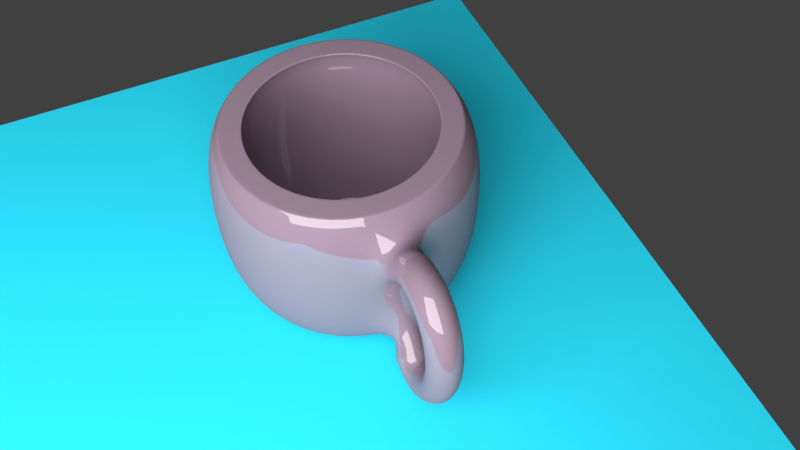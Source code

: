 # Source: CUP.blend  (saved by Blender 2.77.0; exported with 4.5.12 LTS)
import bpy
from mathutils import Matrix  # noqa: F401  (used for matrix-valued properties, if any)

bpy.ops.wm.read_factory_settings(use_empty=True)
scene = bpy.context.scene
scene.name = 'Scene'

# ---- collections
col_collection_1 = bpy.data.collections.new('Collection 1'); scene.collection.children.link(col_collection_1)
col_collection_5 = bpy.data.collections.new('Collection 5'); scene.collection.children.link(col_collection_5)

# ---- materials (node trees are filled in below, after node groups)
mat_material_003 = bpy.data.materials.new('Material.003')
mat_material_003.alpha_threshold = 0.0
mat_material_003.roughness = 0.5
mat_material_002 = bpy.data.materials.new('Material.002')
mat_material_002.alpha_threshold = 0.0
mat_material_002.roughness = 0.5
mat_material_001 = bpy.data.materials.new('Material.001')
mat_material_001.alpha_threshold = 0.0
mat_material_001.roughness = 0.5

# ---- material node trees
mat_material_003.use_nodes = True; mat_material_003.node_tree.nodes.clear()
_N = mat_material_003.node_tree.nodes; _L = mat_material_003.node_tree.links
n0 = _N.new('ShaderNodeOutputMaterial'); n0.name = 'Material Output'; n0.location = (300, 300)
n1 = _N.new('ShaderNodeEmission'); n1.name = 'Emission'; n1.location = (10, 300)
n1.inputs[0].default_value = (0.8, 0.8, 0.8, 1.0)
n1.inputs[1].default_value = 10.0
_L.new(n1.outputs[0], n0.inputs[0])
n0.is_active_output = True
mat_material_002.use_nodes = True; mat_material_002.node_tree.nodes.clear()
_N = mat_material_002.node_tree.nodes; _L = mat_material_002.node_tree.links
n0 = _N.new('ShaderNodeOutputMaterial'); n0.name = 'Material Output'; n0.location = (300, 300)
n1 = _N.new('ShaderNodeBsdfDiffuse'); n1.name = 'Diffuse BSDF'; n1.location = (10, 300)
n1.inputs[0].default_value = (0.02228, 0.6074, 0.8, 1.0)
_L.new(n1.outputs[0], n0.inputs[0])
n0.is_active_output = True
mat_material_001.use_nodes = True; mat_material_001.node_tree.nodes.clear()
_N = mat_material_001.node_tree.nodes; _L = mat_material_001.node_tree.links
n0 = _N.new('ShaderNodeOutputMaterial'); n0.name = 'Material Output'; n0.location = (300, 300)
n1 = _N.new('ShaderNodeMixShader'); n1.name = 'Mix Shader'; n1.location = (10, 300)
n1.inputs[0].default_value = 0.14
n2 = _N.new('ShaderNodeBsdfDiffuse'); n2.name = 'Diffuse BSDF'; n2.location = (-190, 200)
n2.inputs[0].default_value = (0.2529, 0.1776, 0.2327, 1.0)
n3 = _N.new('ShaderNodeBsdfAnisotropic'); n3.name = 'Glossy BSDF'; n3.location = (-190, 100)
n3.distribution = 'BECKMANN'
n3.inputs[1].default_value = 0.0
_L.new(n1.outputs[0], n0.inputs[0])
_L.new(n2.outputs[0], n1.inputs[1])
_L.new(n3.outputs[0], n1.inputs[2])
n0.is_active_output = True

# ---- world
world_world = bpy.data.worlds.new('World'); scene.world = world_world
world_world.color = (0.05088, 0.05088, 0.05088)
world_world.use_sun_shadow = False
world_world.sun_shadow_jitter_overblur = 0.0
world_world.cycles.sampling_method = 'MANUAL'

# ---- cameras
cam_camera = bpy.data.cameras.new('Camera')
cam_camera.clip_end = 100.0
cam_camera.lens = 35.0
cam_camera.sensor_width = 32.0
cam_camera.sensor_height = 18.0
cam_camera.ortho_scale = 7.314
cam_camera.dof.focus_distance = 0.0

# ---- meshes
me_plane_001 = bpy.data.meshes.new('Plane.001')
me_plane_001.from_pydata([(-2.5, -4.749, 5.15), (2.277, -5.713, -3.582), (0.6473, 4.719, 5.826), (5.424, 3.755, -2.906)], [], [(0, 1, 3, 2)])
me_plane_001.materials.append(mat_material_003)
me_plane_001.use_remesh_preserve_volume = False
me_plane_001.use_remesh_preserve_attributes = False
me_plane_001.use_mirror_vertex_groups = False
me_plane_001.update()
me_plane = bpy.data.meshes.new('Plane')
me_plane.from_pydata([(-3.0, -3.0, 0.0), (3.0, -3.0, 0.0), (-3.0, 3.0, 0.0), (3.0, 3.0, 0.0)], [], [(0, 1, 3, 2)])
me_plane.materials.append(mat_material_002)
me_plane.use_remesh_preserve_volume = False
me_plane.use_remesh_preserve_attributes = False
me_plane.use_mirror_vertex_groups = False
me_plane.update()
me_mesh = bpy.data.meshes.new('Mesh')
me_mesh.from_pydata([(-2.17, 0.2202, 0.4737), (-2.267, 0.02015, 0.6486), (-2.17, -0.1798, 0.4737), (-2.073, 0.02015, 0.2989), (-2.123, 0.2202, 0.4972), (-2.204, 0.02015, 0.6802), (-2.123, -0.1798, 0.4972), (-2.043, 0.02015, 0.3142), (-2.078, 0.2202, 0.5148), (-2.14, 0.02015, 0.7049), (-2.078, -0.1798, 0.5148), (-2.016, 0.02015, 0.3246), (-2.034, 0.2202, 0.5266), (-2.075, 0.02015, 0.7224), (-2.034, -0.1798, 0.5266), (-1.993, 0.02015, 0.3308), (-1.991, 0.2202, 0.533), (-2.009, 0.02015, 0.7322), (-1.991, -0.1798, 0.533), (-1.974, 0.02015, 0.3337), (-1.951, 0.2202, 0.534), (-1.943, 0.02015, 0.7338), (-1.951, -0.1798, 0.534), (-1.959, 0.02015, 0.3342), (-1.912, 0.2202, 0.5299), (-1.877, 0.02015, 0.7268), (-1.912, -0.1798, 0.5299), (-1.947, 0.02015, 0.3329), (-1.876, 0.2202, 0.5208), (-1.814, 0.02015, 0.7112), (-1.876, -0.1798, 0.5208), (-1.937, 0.02015, 0.3305), (-1.841, 0.2202, 0.5071), (-1.754, 0.02015, 0.6872), (-1.841, -0.1798, 0.5071), (-1.928, 0.02015, 0.3269), (-1.809, 0.2202, 0.4888), (-1.699, 0.02015, 0.6558), (-1.809, -0.1798, 0.4888), (-1.919, 0.02015, 0.3219), (-1.78, 0.2202, 0.4663), (-1.649, 0.02015, 0.6179), (-1.78, -0.1798, 0.4663), (-1.91, 0.02015, 0.3147), (-1.752, 0.2202, 0.4398), (-1.605, 0.02015, 0.5748), (-1.752, -0.1798, 0.4398), (-1.9, 0.02015, 0.3048), (-1.728, 0.2202, 0.4095), (-1.566, 0.02015, 0.5276), (-1.728, -0.1798, 0.4095), (-1.889, 0.02015, 0.2914), (-1.705, 0.2202, 0.3757), (-1.533, 0.02015, 0.4771), (-1.705, -0.1798, 0.3757), (-1.878, 0.02015, 0.2743), (-1.686, 0.2202, 0.3386), (-1.505, 0.02015, 0.424), (-1.686, -0.1798, 0.3386), (-1.867, 0.02015, 0.2533), (-1.669, 0.2202, 0.2986), (-1.482, 0.02015, 0.3687), (-1.669, -0.1798, 0.2986), (-1.856, 0.02015, 0.2284), (-1.655, 0.2202, 0.2558), (-1.463, 0.02015, 0.3117), (-1.655, -0.1798, 0.2558), (-1.847, 0.02015, 0.2), (-1.644, 0.2202, 0.2107), (-1.448, 0.02015, 0.2532), (-1.644, -0.1798, 0.2107), (-1.839, 0.02015, 0.1682), (-1.635, 0.2202, 0.1635), (-1.437, 0.02015, 0.1935), (-1.635, -0.1798, 0.1635), (-1.833, 0.02015, 0.1334), (-1.629, 0.2202, 0.1144), (-1.43, 0.02015, 0.1328), (-1.629, -0.1798, 0.1144), (-1.828, 0.02015, 0.09607), (-1.626, 0.2202, 0.0639), (-1.426, 0.02015, 0.07122), (-1.626, -0.1798, 0.0639), (-1.826, 0.02015, 0.05658), (-1.625, 0.2202, 0.01222), (-1.425, 0.02015, 0.00908), (-1.625, -0.1798, 0.01222), (-1.825, 0.02015, 0.01536), (-1.628, 0.2202, -0.04028), (-1.428, 0.02015, -0.05342), (-1.628, -0.1798, -0.04028), (-1.827, 0.02015, -0.02714), (-1.632, 0.2202, -0.09326), (-1.434, 0.02015, -0.116), (-1.632, -0.1798, -0.09326), (-1.831, 0.02015, -0.07048), (-1.64, 0.2202, -0.1464), (-1.442, 0.02015, -0.1785), (-1.64, -0.1798, -0.1464), (-1.837, 0.02015, -0.1142), (-1.65, 0.2202, -0.1992), (-1.454, 0.02015, -0.2406), (-1.65, -0.1798, -0.1992), (-1.845, 0.02015, -0.1578), (-1.662, 0.2202, -0.2515), (-1.468, 0.02015, -0.3021), (-1.662, -0.1798, -0.2515), (-1.855, 0.02015, -0.2009), (-1.677, 0.2202, -0.3028), (-1.486, 0.02015, -0.3627), (-1.677, -0.1798, -0.3028), (-1.868, 0.02015, -0.243), (-1.694, 0.2202, -0.3528), (-1.506, 0.02015, -0.422), (-1.694, -0.1798, -0.3528), (-1.881, 0.02015, -0.2836), (-1.713, 0.2202, -0.401), (-1.529, 0.02015, -0.4799), (-1.713, -0.1798, -0.401), (-1.897, 0.02015, -0.3221), (-1.734, 0.2202, -0.4471), (-1.555, 0.02015, -0.5361), (-1.734, -0.1798, -0.4471), (-1.913, 0.02015, -0.358), (-1.757, 0.2202, -0.4906), (-1.584, 0.02015, -0.5902), (-1.757, -0.1798, -0.4906), (-1.931, 0.02015, -0.3909), (-1.782, 0.2202, -0.5311), (-1.616, 0.02015, -0.6421), (-1.782, -0.1798, -0.5311), (-1.949, 0.02015, -0.42), (-1.809, 0.2202, -0.5682), (-1.652, 0.02015, -0.6914), (-1.809, -0.1798, -0.5682), (-1.967, 0.02015, -0.4449), (-1.837, 0.2202, -0.6015), (-1.691, 0.02015, -0.7378), (-1.837, -0.1798, -0.6015), (-1.984, 0.02015, -0.4651), (-1.867, 0.2202, -0.6304), (-1.735, 0.02015, -0.7807), (-1.867, -0.1798, -0.6304), (-1.999, 0.02015, -0.4802), (-1.898, 0.2202, -0.6547), (-1.784, 0.02015, -0.8194), (-1.898, -0.1798, -0.6547), (-2.011, 0.02015, -0.4899), (-1.93, 0.2202, -0.6737), (-1.84, 0.02015, -0.8526), (-1.93, -0.1798, -0.6737), (-2.019, 0.02015, -0.4949), (-1.962, 0.2202, -0.6871), (-1.903, 0.02015, -0.8781), (-1.962, -0.1798, -0.6871), (-2.022, 0.02015, -0.4961), (-1.996, 0.2202, -0.6944), (-1.972, 0.02015, -0.893), (-1.996, -0.1798, -0.6944), (-2.019, 0.02015, -0.4957), (-2.029, 0.2202, -0.695), (-2.047, 0.02015, -0.8942), (-2.029, -0.1798, -0.695), (-2.012, 0.02015, -0.4957), (-2.063, 0.2202, -0.6884), (-2.121, 0.02015, -0.8799), (-2.063, -0.1798, -0.6884), (-2.006, 0.02015, -0.4969), (-2.097, 0.2202, -0.6743), (-2.191, 0.02015, -0.8507), (-2.097, -0.1798, -0.6743), (-2.003, 0.02015, -0.4978), (-2.131, 0.2202, -0.652), (-2.255, 0.02015, -0.809), (-2.131, -0.1798, -0.652), (-2.007, 0.02015, -0.495), (-2.164, 0.2202, -0.621), (-2.31, 0.02015, -0.7572), (-2.164, -0.1798, -0.621), (-2.018, 0.02015, -0.4849), (-3.389, 0.004638, -1.034), (-3.389, 0.8046, -1.034), (-3.389, 0.9046, 0.7259), (-3.233, 0.7893, -1.034), (-3.213, 0.8873, 0.7259), (-3.083, 0.7437, -1.034), (-3.045, 0.8361, 0.7259), (-2.945, 0.6698, -1.034), (-2.889, 0.753, 0.7259), (-2.823, 0.5703, -1.034), (-2.753, 0.641, 0.7259), (-2.724, 0.4491, -1.034), (-2.641, 0.5047, 0.7259), (-2.65, 0.3108, -1.034), (-2.557, 0.3491, 0.7259), (-2.604, 0.1607, -1.034), (-2.506, 0.1802, 0.7259), (-2.589, 0.004638, -1.034), (-2.489, 0.004638, 0.7259), (-2.604, -0.1514, -1.034), (-2.506, -0.1709, 0.7259), (-2.65, -0.3015, -1.034), (-2.557, -0.3398, 0.7259), (-2.724, -0.4398, -1.034), (-2.641, -0.4954, 0.7259), (-2.823, -0.561, -1.034), (-2.753, -0.6318, 0.7259), (-2.945, -0.6605, -1.034), (-2.889, -0.7437, 0.7259), (-3.083, -0.7345, -1.034), (-3.045, -0.8269, 0.7259), (-3.233, -0.78, -1.034), (-3.213, -0.8781, 0.7259), (-3.389, -0.7954, -1.034), (-3.389, -0.8954, 0.7259), (-3.545, -0.78, -1.034), (-3.565, -0.8781, 0.7259), (-3.695, -0.7345, -1.034), (-3.733, -0.8269, 0.7259), (-3.833, -0.6605, -1.034), (-3.889, -0.7437, 0.7259), (-3.955, -0.561, -1.034), (-4.025, -0.6318, 0.7259), (-4.054, -0.4398, -1.034), (-4.137, -0.4954, 0.7259), (-4.128, -0.3015, -1.034), (-4.22, -0.3398, 0.7259), (-4.174, -0.1514, -1.034), (-4.272, -0.1709, 0.7259), (-4.189, 0.004639, -1.034), (-4.289, 0.004639, 0.7259), (-4.174, 0.1607, -1.034), (-4.272, 0.1802, 0.7259), (-4.128, 0.3108, -1.034), (-4.22, 0.3491, 0.7259), (-4.054, 0.4491, -1.034), (-4.137, 0.5047, 0.7259), (-3.955, 0.5703, -1.034), (-4.025, 0.641, 0.7259), (-3.833, 0.6698, -1.034), (-3.889, 0.753, 0.7259), (-3.695, 0.7437, -1.034), (-3.733, 0.8361, 0.7259), (-3.545, 0.7893, -1.034), (-3.565, 0.8873, 0.7259), (-3.389, 1.005, -0.6338), (-3.389, 1.055, -0.2438), (-3.389, 1.055, 0.1762), (-3.389, 1.005, 0.5662), (-3.194, 0.9854, 0.5662), (-3.184, 1.034, 0.1762), (-3.184, 1.034, -0.2438), (-3.194, 0.9854, -0.6338), (-3.006, 0.9285, 0.5662), (-2.987, 0.9747, 0.1762), (-2.987, 0.9747, -0.2438), (-3.006, 0.9285, -0.6338), (-2.833, 0.8361, 0.5662), (-2.806, 0.8777, 0.1762), (-2.806, 0.8777, -0.2438), (-2.833, 0.8361, -0.6338), (-2.682, 0.7117, 0.5662), (-2.647, 0.7471, 0.1762), (-2.647, 0.7471, -0.2438), (-2.682, 0.7117, -0.6338), (-2.558, 0.5602, 0.5662), (-2.516, 0.588, 0.1762), (-2.516, 0.588, -0.2438), (-2.558, 0.5602, -0.6338), (-2.465, 0.3873, 0.5662), (-2.419, 0.4065, 0.1762), (-2.419, 0.4065, -0.2438), (-2.465, 0.3873, -0.6338), (-2.408, 0.1997, 0.5662), (-2.359, 0.2095, 0.1762), (-2.359, 0.2095, -0.2438), (-2.408, 0.1997, -0.6338), (-2.389, 0.004638, 0.5662), (-2.339, 0.004638, 0.1762), (-2.339, 0.004638, -0.2438), (-2.389, 0.004638, -0.6338), (-2.408, -0.1905, 0.5662), (-2.359, -0.2002, 0.1762), (-2.359, -0.2002, -0.2438), (-2.408, -0.1905, -0.6338), (-2.465, -0.378, 0.5662), (-2.419, -0.3972, 0.1762), (-2.419, -0.3972, -0.2438), (-2.465, -0.378, -0.6338), (-2.558, -0.5509, 0.5662), (-2.516, -0.5787, 0.1762), (-2.516, -0.5787, -0.2438), (-2.558, -0.5509, -0.6338), (-2.682, -0.7025, 0.5662), (-2.647, -0.7378, 0.1762), (-2.647, -0.7378, -0.2438), (-2.682, -0.7025, -0.6338), (-2.833, -0.8268, 0.5662), (-2.806, -0.8684, 0.1762), (-2.806, -0.8684, -0.2438), (-2.833, -0.8268, -0.6338), (-3.006, -0.9192, 0.5662), (-2.987, -0.9654, 0.1762), (-2.987, -0.9654, -0.2438), (-3.006, -0.9192, -0.6338), (-3.194, -0.9761, 0.5662), (-3.184, -1.025, 0.1762), (-3.184, -1.025, -0.2438), (-3.194, -0.9761, -0.6338), (-3.389, -0.9954, 0.5662), (-3.389, -1.045, 0.1762), (-3.389, -1.045, -0.2438), (-3.389, -0.9954, -0.6338), (-3.584, -0.9761, 0.5662), (-3.594, -1.025, 0.1762), (-3.594, -1.025, -0.2438), (-3.584, -0.9761, -0.6338), (-3.772, -0.9192, 0.5662), (-3.791, -0.9654, 0.1762), (-3.791, -0.9654, -0.2438), (-3.772, -0.9192, -0.6338), (-3.945, -0.8268, 0.5662), (-3.972, -0.8684, 0.1762), (-3.972, -0.8684, -0.2438), (-3.945, -0.8268, -0.6338), (-4.096, -0.7025, 0.5662), (-4.131, -0.7378, 0.1762), (-4.131, -0.7378, -0.2438), (-4.096, -0.7025, -0.6338), (-4.22, -0.5509, 0.5662), (-4.262, -0.5787, 0.1762), (-4.262, -0.5787, -0.2438), (-4.22, -0.5509, -0.6338), (-4.313, -0.378, 0.5662), (-4.359, -0.3972, 0.1762), (-4.359, -0.3972, -0.2438), (-4.313, -0.378, -0.6338), (-4.37, -0.1905, 0.5662), (-4.419, -0.2002, 0.1762), (-4.419, -0.2002, -0.2438), (-4.37, -0.1905, -0.6338), (-4.389, 0.004639, 0.5662), (-4.439, 0.004639, 0.1762), (-4.439, 0.004639, -0.2438), (-4.389, 0.004639, -0.6338), (-4.37, 0.1997, 0.5662), (-4.419, 0.2095, 0.1762), (-4.419, 0.2095, -0.2438), (-4.37, 0.1997, -0.6338), (-4.313, 0.3873, 0.5662), (-4.359, 0.4065, 0.1762), (-4.359, 0.4065, -0.2438), (-4.313, 0.3873, -0.6338), (-4.22, 0.5602, 0.5662), (-4.262, 0.588, 0.1762), (-4.262, 0.588, -0.2438), (-4.22, 0.5602, -0.6338), (-4.096, 0.7117, 0.5662), (-4.131, 0.7471, 0.1762), (-4.131, 0.7471, -0.2438), (-4.096, 0.7117, -0.6338), (-3.945, 0.8361, 0.5662), (-3.972, 0.8777, 0.1762), (-3.972, 0.8777, -0.2438), (-3.945, 0.8361, -0.6338), (-3.772, 0.9285, 0.5662), (-3.791, 0.9747, 0.1762), (-3.791, 0.9747, -0.2438), (-3.772, 0.9285, -0.6338), (-3.584, 0.9854, 0.5662), (-3.594, 1.034, 0.1762), (-3.594, 1.034, -0.2438), (-3.584, 0.9854, -0.6338), (-3.389, 0.9046, 0.7259), (-3.213, 0.8873, 0.7259), (-3.045, 0.8361, 0.7259), (-2.889, 0.753, 0.7259), (-2.753, 0.641, 0.7259), (-2.641, 0.5047, 0.7259), (-2.557, 0.3491, 0.7259), (-2.506, 0.1802, 0.7259), (-2.489, 0.004638, 0.7259), (-2.506, -0.1709, 0.7259), (-2.557, -0.3398, 0.7259), (-2.641, -0.4954, 0.7259), (-2.753, -0.6318, 0.7259), (-2.889, -0.7437, 0.7259), (-3.045, -0.8269, 0.7259), (-3.213, -0.8781, 0.7259), (-3.389, -0.8954, 0.7259), (-3.565, -0.8781, 0.7259), (-3.733, -0.8269, 0.7259), (-3.889, -0.7437, 0.7259), (-4.025, -0.6318, 0.7259), (-4.137, -0.4954, 0.7259), (-4.22, -0.3398, 0.7259), (-4.272, -0.1709, 0.7259), (-4.289, 0.004639, 0.7259), (-4.272, 0.1802, 0.7259), (-4.22, 0.3491, 0.7259), (-4.137, 0.5047, 0.7259), (-4.025, 0.641, 0.7259), (-3.889, 0.753, 0.7259), (-3.733, 0.8361, 0.7259), (-3.565, 0.8873, 0.7259), (-3.389, 0.7246, 0.7259), (-3.249, 0.7108, 0.7259), (-3.113, 0.6698, 0.7259), (-2.989, 0.6033, 0.7259), (-2.88, 0.5138, 0.7259), (-2.79, 0.4046, 0.7259), (-2.724, 0.2802, 0.7259), (-2.683, 0.1451, 0.7259), (-2.669, 0.004638, 0.7259), (-2.683, -0.1358, 0.7259), (-2.724, -0.2709, 0.7259), (-2.79, -0.3954, 0.7259), (-2.88, -0.5045, 0.7259), (-2.989, -0.594, 0.7259), (-3.113, -0.6606, 0.7259), (-3.249, -0.7015, 0.7259), (-3.389, -0.7154, 0.7259), (-3.529, -0.7015, 0.7259), (-3.665, -0.6606, 0.7259), (-3.789, -0.594, 0.7259), (-3.898, -0.5045, 0.7259), (-3.988, -0.3954, 0.7259), (-4.054, -0.2709, 0.7259), (-4.095, -0.1358, 0.7259), (-4.109, 0.004639, 0.7259), (-4.095, 0.1451, 0.7259), (-4.054, 0.2802, 0.7259), (-3.988, 0.4046, 0.7259), (-3.898, 0.5138, 0.7259), (-3.789, 0.6033, 0.7259), (-3.665, 0.6698, 0.7259), (-3.529, 0.7108, 0.7259), (-3.389, 0.7246, 0.7259), (-3.249, 0.7108, 0.7259), (-3.113, 0.6698, 0.7259), (-2.989, 0.6033, 0.7259), (-2.88, 0.5138, 0.7259), (-2.79, 0.4046, 0.7259), (-2.724, 0.2802, 0.7259), (-2.683, 0.1451, 0.7259), (-2.669, 0.004638, 0.7259), (-2.683, -0.1358, 0.7259), (-2.724, -0.2709, 0.7259), (-2.79, -0.3954, 0.7259), (-2.88, -0.5045, 0.7259), (-2.989, -0.594, 0.7259), (-3.113, -0.6606, 0.7259), (-3.249, -0.7015, 0.7259), (-3.389, -0.7154, 0.7259), (-3.529, -0.7015, 0.7259), (-3.665, -0.6606, 0.7259), (-3.789, -0.594, 0.7259), (-3.898, -0.5045, 0.7259), (-3.988, -0.3954, 0.7259), (-4.054, -0.2709, 0.7259), (-4.095, -0.1358, 0.7259), (-4.109, 0.004639, 0.7259), (-4.095, 0.1451, 0.7259), (-4.054, 0.2802, 0.7259), (-3.988, 0.4046, 0.7259), (-3.898, 0.5138, 0.7259), (-3.789, 0.6033, 0.7259), (-3.665, 0.6698, 0.7259), (-3.529, 0.7108, 0.7259), (-3.389, 0.8089, 0.5757), (-3.232, 0.7935, 0.5757), (-3.081, 0.7477, 0.5757), (-2.942, 0.6734, 0.5757), (-2.82, 0.5734, 0.5757), (-2.72, 0.4515, 0.5757), (-2.646, 0.3124, 0.5757), (-2.6, 0.1616, 0.5757), (-2.585, 0.004638, 0.5757), (-2.6, -0.1523, 0.5757), (-2.646, -0.3032, 0.5757), (-2.72, -0.4422, 0.5757), (-2.82, -0.5641, 0.5757), (-2.942, -0.6641, 0.5757), (-3.081, -0.7384, 0.5757), (-3.232, -0.7842, 0.5757), (-3.389, -0.7997, 0.5757), (-3.546, -0.7842, 0.5757), (-3.697, -0.7384, 0.5757), (-3.836, -0.6641, 0.5757), (-3.958, -0.5641, 0.5757), (-4.058, -0.4422, 0.5757), (-4.132, -0.3032, 0.5757), (-4.178, -0.1523, 0.5757), (-4.193, 0.004639, 0.5757), (-4.178, 0.1616, 0.5757), (-4.132, 0.3124, 0.5757), (-4.058, 0.4515, 0.5757), (-3.958, 0.5734, 0.5757), (-3.836, 0.6734, 0.5757), (-3.697, 0.7477, 0.5757), (-3.546, 0.7935, 0.5757), (-3.389, 0.8511, 0.1876), (-3.224, 0.8348, 0.1876), (-3.065, 0.7866, 0.1876), (-2.919, 0.7084, 0.1876), (-2.79, 0.6032, 0.1876), (-2.685, 0.4749, 0.1876), (-2.607, 0.3286, 0.1876), (-2.559, 0.1698, 0.1876), (-2.543, 0.004638, 0.1876), (-2.559, -0.1605, 0.1876), (-2.607, -0.3193, 0.1876), (-2.685, -0.4656, 0.1876), (-2.79, -0.5939, 0.1876), (-2.919, -0.6992, 0.1876), (-3.065, -0.7774, 0.1876), (-3.224, -0.8255, 0.1876), (-3.389, -0.8418, 0.1876), (-3.554, -0.8255, 0.1876), (-3.713, -0.7774, 0.1876), (-3.859, -0.6992, 0.1876), (-3.988, -0.5939, 0.1876), (-4.093, -0.4656, 0.1876), (-4.171, -0.3193, 0.1876), (-4.219, -0.1605, 0.1876), (-4.235, 0.004639, 0.1876), (-4.219, 0.1698, 0.1876), (-4.171, 0.3286, 0.1876), (-4.093, 0.4749, 0.1876), (-3.988, 0.6032, 0.1876), (-3.859, 0.7084, 0.1876), (-3.713, 0.7866, 0.1876), (-3.554, 0.8348, 0.1876), (-3.389, 0.8511, -0.2338), (-3.224, 0.8348, -0.2338), (-3.065, 0.7866, -0.2338), (-2.919, 0.7084, -0.2338), (-2.79, 0.6032, -0.2338), (-2.685, 0.4749, -0.2338), (-2.607, 0.3286, -0.2338), (-2.559, 0.1698, -0.2338), (-2.543, 0.004638, -0.2338), (-2.559, -0.1605, -0.2338), (-2.607, -0.3193, -0.2338), (-2.685, -0.4656, -0.2338), (-2.79, -0.5939, -0.2338), (-2.919, -0.6992, -0.2338), (-3.065, -0.7774, -0.2338), (-3.224, -0.8255, -0.2338), (-3.389, -0.8418, -0.2338), (-3.554, -0.8255, -0.2338), (-3.713, -0.7774, -0.2338), (-3.859, -0.6992, -0.2338), (-3.988, -0.5939, -0.2338), (-4.093, -0.4656, -0.2338), (-4.171, -0.3193, -0.2338), (-4.219, -0.1605, -0.2338), (-4.235, 0.004639, -0.2338), (-4.219, 0.1698, -0.2338), (-4.171, 0.3286, -0.2338), (-4.093, 0.4749, -0.2338), (-3.988, 0.6032, -0.2338), (-3.859, 0.7084, -0.2338), (-3.713, 0.7866, -0.2338), (-3.554, 0.8348, -0.2338), (-3.369, 0.7917, -0.6344), (-3.215, 0.7766, -0.6344), (-3.068, 0.7318, -0.6344), (-2.932, 0.6591, -0.6344), (-2.812, 0.5612, -0.6344), (-2.715, 0.4419, -0.6344), (-2.642, 0.3058, -0.6344), (-2.597, 0.1582, -0.6344), (-2.582, 0.004638, -0.6344), (-2.597, -0.1489, -0.6344), (-2.642, -0.2966, -0.6344), (-2.715, -0.4326, -0.6344), (-2.812, -0.5519, -0.6344), (-2.932, -0.6498, -0.6344), (-3.068, -0.7225, -0.6344), (-3.215, -0.7673, -0.6344), (-3.369, -0.7824, -0.6344), (-3.522, -0.7673, -0.6344), (-3.67, -0.7225, -0.6344), (-3.806, -0.6498, -0.6344), (-3.925, -0.5519, -0.6344), (-4.023, -0.4326, -0.6344), (-4.096, -0.2966, -0.6344), (-4.141, -0.1489, -0.6344), (-4.156, 0.004639, -0.6344), (-4.141, 0.1582, -0.6344), (-4.096, 0.3058, -0.6344), (-4.023, 0.4419, -0.6344), (-3.925, 0.5612, -0.6344), (-3.806, 0.6591, -0.6344), (-3.67, 0.7318, -0.6344), (-3.522, 0.7766, -0.6344), (-3.369, 0.6653, -0.9549), (-3.24, 0.6526, -0.9549), (-3.116, 0.615, -0.9549), (-3.002, 0.554, -0.9549), (-2.902, 0.4718, -0.9549), (-2.82, 0.3717, -0.9549), (-2.759, 0.2575, -0.9549), (-2.721, 0.1335, -0.9549), (-2.708, 0.004638, -0.9549), (-2.721, -0.1243, -0.9549), (-2.759, -0.2482, -0.9549), (-2.82, -0.3624, -0.9549), (-2.902, -0.4625, -0.9549), (-3.002, -0.5447, -0.9549), (-3.116, -0.6058, -0.9549), (-3.24, -0.6434, -0.9549), (-3.369, -0.6561, -0.9549), (-3.498, -0.6434, -0.9549), (-3.622, -0.6058, -0.9549), (-3.736, -0.5447, -0.9549), (-3.836, -0.4625, -0.9549), (-3.918, -0.3624, -0.9549), (-3.979, -0.2482, -0.9549), (-4.017, -0.1243, -0.9549), (-4.03, 0.004639, -0.9549), (-4.017, 0.1335, -0.9549), (-3.979, 0.2575, -0.9549), (-3.918, 0.3717, -0.9549), (-3.836, 0.4718, -0.9549), (-3.736, 0.554, -0.9549), (-3.622, 0.615, -0.9549), (-3.498, 0.6526, -0.9549), (-3.369, 0.6653, -0.9549), (-3.24, 0.6526, -0.9549), (-3.116, 0.615, -0.9549), (-3.002, 0.554, -0.9549), (-2.902, 0.4718, -0.9549), (-2.82, 0.3717, -0.9549), (-2.759, 0.2575, -0.9549), (-2.721, 0.1335, -0.9549), (-2.708, 0.004638, -0.9549), (-2.721, -0.1243, -0.9549), (-2.759, -0.2482, -0.9549), (-2.82, -0.3624, -0.9549), (-2.902, -0.4625, -0.9549), (-3.002, -0.5447, -0.9549), (-3.116, -0.6058, -0.9549), (-3.24, -0.6434, -0.9549), (-3.369, -0.6561, -0.9549), (-3.498, -0.6434, -0.9549), (-3.622, -0.6058, -0.9549), (-3.736, -0.5447, -0.9549), (-3.836, -0.4625, -0.9549), (-3.918, -0.3624, -0.9549), (-3.979, -0.2482, -0.9549), (-4.017, -0.1243, -0.9549), (-4.03, 0.004639, -0.9549), (-4.017, 0.1335, -0.9549), (-3.979, 0.2575, -0.9549), (-3.918, 0.3717, -0.9549), (-3.836, 0.4718, -0.9549), (-3.736, 0.554, -0.9549), (-3.622, 0.615, -0.9549), (-3.498, 0.6526, -0.9549), (-3.369, 0.004638, -0.9549)], [], [(0, 4, 7, 3), (1, 5, 4, 0), (2, 6, 5, 1), (3, 7, 6, 2), (4, 8, 11, 7), (5, 9, 8, 4), (6, 10, 9, 5), (7, 11, 10, 6), (8, 12, 15, 11), (9, 13, 12, 8), (10, 14, 13, 9), (11, 15, 14, 10), (12, 16, 19, 15), (13, 17, 16, 12), (14, 18, 17, 13), (15, 19, 18, 14), (16, 20, 23, 19), (17, 21, 20, 16), (18, 22, 21, 17), (19, 23, 22, 18), (20, 24, 27, 23), (21, 25, 24, 20), (22, 26, 25, 21), (23, 27, 26, 22), (24, 28, 31, 27), (25, 29, 28, 24), (26, 30, 29, 25), (27, 31, 30, 26), (28, 32, 35, 31), (29, 33, 32, 28), (30, 34, 33, 29), (31, 35, 34, 30), (32, 36, 39, 35), (33, 37, 36, 32), (34, 38, 37, 33), (35, 39, 38, 34), (36, 40, 43, 39), (37, 41, 40, 36), (38, 42, 41, 37), (39, 43, 42, 38), (40, 44, 47, 43), (41, 45, 44, 40), (42, 46, 45, 41), (43, 47, 46, 42), (44, 48, 51, 47), (45, 49, 48, 44), (46, 50, 49, 45), (47, 51, 50, 46), (48, 52, 55, 51), (49, 53, 52, 48), (50, 54, 53, 49), (51, 55, 54, 50), (52, 56, 59, 55), (53, 57, 56, 52), (54, 58, 57, 53), (55, 59, 58, 54), (56, 60, 63, 59), (57, 61, 60, 56), (58, 62, 61, 57), (59, 63, 62, 58), (60, 64, 67, 63), (61, 65, 64, 60), (62, 66, 65, 61), (63, 67, 66, 62), (64, 68, 71, 67), (65, 69, 68, 64), (66, 70, 69, 65), (67, 71, 70, 66), (68, 72, 75, 71), (69, 73, 72, 68), (70, 74, 73, 69), (71, 75, 74, 70), (72, 76, 79, 75), (73, 77, 76, 72), (74, 78, 77, 73), (75, 79, 78, 74), (76, 80, 83, 79), (77, 81, 80, 76), (78, 82, 81, 77), (79, 83, 82, 78), (80, 84, 87, 83), (81, 85, 84, 80), (82, 86, 85, 81), (83, 87, 86, 82), (84, 88, 91, 87), (85, 89, 88, 84), (86, 90, 89, 85), (87, 91, 90, 86), (88, 92, 95, 91), (89, 93, 92, 88), (90, 94, 93, 89), (91, 95, 94, 90), (92, 96, 99, 95), (93, 97, 96, 92), (94, 98, 97, 93), (95, 99, 98, 94), (96, 100, 103, 99), (97, 101, 100, 96), (98, 102, 101, 97), (99, 103, 102, 98), (100, 104, 107, 103), (101, 105, 104, 100), (102, 106, 105, 101), (103, 107, 106, 102), (104, 108, 111, 107), (105, 109, 108, 104), (106, 110, 109, 105), (107, 111, 110, 106), (108, 112, 115, 111), (109, 113, 112, 108), (110, 114, 113, 109), (111, 115, 114, 110), (112, 116, 119, 115), (113, 117, 116, 112), (114, 118, 117, 113), (115, 119, 118, 114), (116, 120, 123, 119), (117, 121, 120, 116), (118, 122, 121, 117), (119, 123, 122, 118), (120, 124, 127, 123), (121, 125, 124, 120), (122, 126, 125, 121), (123, 127, 126, 122), (124, 128, 131, 127), (125, 129, 128, 124), (126, 130, 129, 125), (127, 131, 130, 126), (128, 132, 135, 131), (129, 133, 132, 128), (130, 134, 133, 129), (131, 135, 134, 130), (132, 136, 139, 135), (133, 137, 136, 132), (134, 138, 137, 133), (135, 139, 138, 134), (136, 140, 143, 139), (137, 141, 140, 136), (138, 142, 141, 137), (139, 143, 142, 138), (140, 144, 147, 143), (141, 145, 144, 140), (142, 146, 145, 141), (143, 147, 146, 142), (144, 148, 151, 147), (145, 149, 148, 144), (146, 150, 149, 145), (147, 151, 150, 146), (148, 152, 155, 151), (149, 153, 152, 148), (150, 154, 153, 149), (151, 155, 154, 150), (152, 156, 159, 155), (153, 157, 156, 152), (154, 158, 157, 153), (155, 159, 158, 154), (156, 160, 163, 159), (157, 161, 160, 156), (158, 162, 161, 157), (159, 163, 162, 158), (160, 164, 167, 163), (161, 165, 164, 160), (162, 166, 165, 161), (163, 167, 166, 162), (164, 168, 171, 167), (165, 169, 168, 164), (166, 170, 169, 165), (167, 171, 170, 166), (168, 172, 175, 171), (169, 173, 172, 168), (170, 174, 173, 169), (171, 175, 174, 170), (172, 176, 179, 175), (173, 177, 176, 172), (174, 178, 177, 173), (175, 179, 178, 174), (180, 181, 183), (248, 182, 184, 249), (180, 183, 185), (249, 184, 186, 253), (180, 185, 187), (253, 186, 188, 257), (180, 187, 189), (257, 188, 190, 261), (180, 189, 191), (261, 190, 192, 265), (180, 191, 193), (265, 192, 194, 269), (180, 193, 195), (269, 194, 196, 273), (180, 195, 197), (273, 196, 198, 277), (180, 197, 199), (277, 198, 200, 281), (180, 199, 201), (281, 200, 202, 285), (180, 201, 203), (285, 202, 204, 289), (180, 203, 205), (289, 204, 206, 293), (180, 205, 207), (293, 206, 208, 297), (180, 207, 209), (297, 208, 210, 301), (180, 209, 211), (301, 210, 212, 305), (180, 211, 213), (305, 212, 214, 309), (180, 213, 215), (309, 214, 216, 313), (180, 215, 217), (313, 216, 218, 317), (180, 217, 219), (317, 218, 220, 321), (180, 219, 221), (321, 220, 222, 325), (180, 221, 223), (325, 222, 224, 329), (180, 223, 225), (329, 224, 226, 333), (180, 225, 227), (333, 226, 228, 337), (180, 227, 229), (337, 228, 230, 341), (180, 229, 231), (341, 230, 232, 345), (180, 231, 233), (345, 232, 234, 349), (180, 233, 235), (349, 234, 236, 353), (180, 235, 237), (353, 236, 238, 357), (180, 237, 239), (357, 238, 240, 361), (180, 239, 241), (361, 240, 242, 365), (180, 241, 243), (365, 242, 244, 369), (180, 243, 181), (369, 244, 182, 248), (243, 372, 245, 181), (372, 371, 246, 245), (371, 370, 247, 246), (370, 369, 248, 247), (241, 368, 372, 243), (368, 367, 371, 372), (367, 366, 370, 371), (366, 365, 369, 370), (239, 364, 368, 241), (364, 363, 367, 368), (363, 362, 366, 367), (362, 361, 365, 366), (237, 360, 364, 239), (360, 359, 363, 364), (359, 358, 362, 363), (358, 357, 361, 362), (235, 356, 360, 237), (356, 355, 359, 360), (355, 354, 358, 359), (354, 353, 357, 358), (233, 352, 356, 235), (352, 351, 355, 356), (351, 350, 354, 355), (350, 349, 353, 354), (231, 348, 352, 233), (348, 347, 351, 352), (347, 346, 350, 351), (346, 345, 349, 350), (229, 344, 348, 231), (344, 343, 347, 348), (343, 342, 346, 347), (342, 341, 345, 346), (227, 340, 344, 229), (340, 339, 343, 344), (339, 338, 342, 343), (338, 337, 341, 342), (225, 336, 340, 227), (336, 335, 339, 340), (335, 334, 338, 339), (334, 333, 337, 338), (223, 332, 336, 225), (332, 331, 335, 336), (331, 330, 334, 335), (330, 329, 333, 334), (221, 328, 332, 223), (328, 327, 331, 332), (327, 326, 330, 331), (326, 325, 329, 330), (219, 324, 328, 221), (324, 323, 327, 328), (323, 322, 326, 327), (322, 321, 325, 326), (217, 320, 324, 219), (320, 319, 323, 324), (319, 318, 322, 323), (318, 317, 321, 322), (215, 316, 320, 217), (316, 315, 319, 320), (315, 314, 318, 319), (314, 313, 317, 318), (213, 312, 316, 215), (312, 311, 315, 316), (311, 310, 314, 315), (310, 309, 313, 314), (211, 308, 312, 213), (308, 307, 311, 312), (307, 306, 310, 311), (306, 305, 309, 310), (209, 304, 308, 211), (304, 303, 307, 308), (303, 302, 306, 307), (302, 301, 305, 306), (207, 300, 304, 209), (300, 299, 303, 304), (299, 298, 302, 303), (298, 297, 301, 302), (205, 296, 300, 207), (296, 295, 299, 300), (295, 294, 298, 299), (294, 293, 297, 298), (203, 292, 296, 205), (292, 291, 295, 296), (291, 290, 294, 295), (290, 289, 293, 294), (201, 288, 292, 203), (288, 287, 291, 292), (287, 286, 290, 291), (286, 285, 289, 290), (199, 284, 288, 201), (284, 283, 287, 288), (283, 282, 286, 287), (282, 281, 285, 286), (197, 280, 284, 199), (279, 278, 282, 283), (195, 276, 280, 197), (275, 274, 278, 279), (2, 1, 277, 281, 282), (193, 272, 276, 195), (272, 271, 275, 276), (271, 270, 274, 275), (270, 269, 273, 274), (191, 268, 272, 193), (268, 267, 271, 272), (267, 266, 270, 271), (266, 265, 269, 270), (189, 264, 268, 191), (264, 263, 267, 268), (263, 262, 266, 267), (262, 261, 265, 266), (187, 260, 264, 189), (260, 259, 263, 264), (259, 258, 262, 263), (258, 257, 261, 262), (185, 256, 260, 187), (256, 255, 259, 260), (255, 254, 258, 259), (254, 253, 257, 258), (183, 252, 256, 185), (252, 251, 255, 256), (251, 250, 254, 255), (250, 249, 253, 254), (181, 245, 252, 183), (245, 246, 251, 252), (246, 247, 250, 251), (247, 248, 249, 250), (1, 0, 274, 273, 277), (3, 278, 274, 0), (2, 282, 278, 3), (177, 178, 179, 279, 283, 284), (179, 176, 276, 275, 279), (284, 280, 177), (177, 280, 276, 176), (194, 192, 378, 379), (228, 226, 395, 396), (208, 206, 385, 386), (188, 186, 375, 376), (242, 240, 402, 403), (222, 220, 392, 393), (202, 200, 382, 383), (236, 234, 399, 400), (216, 214, 389, 390), (196, 194, 379, 380), (230, 228, 396, 397), (210, 208, 386, 387), (190, 188, 376, 377), (184, 182, 373, 374), (244, 242, 403, 404), (224, 222, 393, 394), (204, 202, 383, 384), (238, 236, 400, 401), (218, 216, 390, 391), (198, 196, 380, 381), (232, 230, 397, 398), (182, 244, 404, 373), (212, 210, 387, 388), (192, 190, 377, 378), (226, 224, 394, 395), (206, 204, 384, 385), (186, 184, 374, 375), (240, 238, 401, 402), (220, 218, 391, 392), (200, 198, 381, 382), (234, 232, 398, 399), (214, 212, 388, 389), (397, 396, 428, 429), (384, 383, 415, 416), (398, 397, 429, 430), (385, 384, 416, 417), (399, 398, 430, 431), (386, 385, 417, 418), (400, 399, 431, 432), (387, 386, 418, 419), (374, 373, 405, 406), (401, 400, 432, 433), (388, 387, 419, 420), (375, 374, 406, 407), (402, 401, 433, 434), (389, 388, 420, 421), (376, 375, 407, 408), (403, 402, 434, 435), (390, 389, 421, 422), (377, 376, 408, 409), (404, 403, 435, 436), (391, 390, 422, 423), (378, 377, 409, 410), (373, 404, 436, 405), (392, 391, 423, 424), (379, 378, 410, 411), (393, 392, 424, 425), (380, 379, 411, 412), (394, 393, 425, 426), (381, 380, 412, 413), (395, 394, 426, 427), (382, 381, 413, 414), (396, 395, 427, 428), (383, 382, 414, 415), (432, 431, 463, 464), (419, 418, 450, 451), (406, 405, 437, 438), (433, 432, 464, 465), (420, 419, 451, 452), (407, 406, 438, 439), (434, 433, 465, 466), (421, 420, 452, 453), (408, 407, 439, 440), (435, 434, 466, 467), (422, 421, 453, 454), (409, 408, 440, 441), (436, 435, 467, 468), (423, 422, 454, 455), (410, 409, 441, 442), (405, 436, 468, 437), (424, 423, 455, 456), (411, 410, 442, 443), (425, 424, 456, 457), (412, 411, 443, 444), (426, 425, 457, 458), (413, 412, 444, 445), (427, 426, 458, 459), (414, 413, 445, 446), (428, 427, 459, 460), (415, 414, 446, 447), (429, 428, 460, 461), (416, 415, 447, 448), (430, 429, 461, 462), (417, 416, 448, 449), (431, 430, 462, 463), (418, 417, 449, 450), (440, 439, 471, 472), (467, 466, 498, 499), (454, 453, 485, 486), (441, 440, 472, 473), (468, 467, 499, 500), (455, 454, 486, 487), (442, 441, 473, 474), (437, 468, 500, 469), (456, 455, 487, 488), (443, 442, 474, 475), (457, 456, 488, 489), (444, 443, 475, 476), (458, 457, 489, 490), (445, 444, 476, 477), (459, 458, 490, 491), (446, 445, 477, 478), (460, 459, 491, 492), (447, 446, 478, 479), (461, 460, 492, 493), (448, 447, 479, 480), (462, 461, 493, 494), (449, 448, 480, 481), (463, 462, 494, 495), (450, 449, 481, 482), (464, 463, 495, 496), (451, 450, 482, 483), (438, 437, 469, 470), (465, 464, 496, 497), (452, 451, 483, 484), (439, 438, 470, 471), (466, 465, 497, 498), (453, 452, 484, 485), (475, 474, 506, 507), (489, 488, 520, 521), (476, 475, 507, 508), (490, 489, 521, 522), (477, 476, 508, 509), (491, 490, 522, 523), (478, 477, 509, 510), (492, 491, 523, 524), (479, 478, 510, 511), (493, 492, 524, 525), (480, 479, 511, 512), (494, 493, 525, 526), (481, 480, 512, 513), (495, 494, 526, 527), (482, 481, 513, 514), (496, 495, 527, 528), (483, 482, 514, 515), (470, 469, 501, 502), (497, 496, 528, 529), (484, 483, 515, 516), (471, 470, 502, 503), (498, 497, 529, 530), (485, 484, 516, 517), (472, 471, 503, 504), (499, 498, 530, 531), (486, 485, 517, 518), (473, 472, 504, 505), (500, 499, 531, 532), (487, 486, 518, 519), (474, 473, 505, 506), (469, 500, 532, 501), (488, 487, 519, 520), (510, 509, 541, 542), (524, 523, 555, 556), (511, 510, 542, 543), (525, 524, 556, 557), (512, 511, 543, 544), (526, 525, 557, 558), (513, 512, 544, 545), (527, 526, 558, 559), (514, 513, 545, 546), (528, 527, 559, 560), (515, 514, 546, 547), (502, 501, 533, 534), (529, 528, 560, 561), (516, 515, 547, 548), (503, 502, 534, 535), (530, 529, 561, 562), (517, 516, 548, 549), (504, 503, 535, 536), (531, 530, 562, 563), (518, 517, 549, 550), (505, 504, 536, 537), (532, 531, 563, 564), (519, 518, 550, 551), (506, 505, 537, 538), (501, 532, 564, 533), (520, 519, 551, 552), (507, 506, 538, 539), (521, 520, 552, 553), (508, 507, 539, 540), (522, 521, 553, 554), (509, 508, 540, 541), (523, 522, 554, 555), (545, 544, 576, 577), (559, 558, 590, 591), (546, 545, 577, 578), (560, 559, 591, 592), (547, 546, 578, 579), (534, 533, 565, 566), (561, 560, 592, 593), (548, 547, 579, 580), (535, 534, 566, 567), (562, 561, 593, 594), (549, 548, 580, 581), (536, 535, 567, 568), (563, 562, 594, 595), (550, 549, 581, 582), (537, 536, 568, 569), (564, 563, 595, 596), (551, 550, 582, 583), (538, 537, 569, 570), (533, 564, 596, 565), (552, 551, 583, 584), (539, 538, 570, 571), (553, 552, 584, 585), (540, 539, 571, 572), (554, 553, 585, 586), (541, 540, 572, 573), (555, 554, 586, 587), (542, 541, 573, 574), (556, 555, 587, 588), (543, 542, 574, 575), (557, 556, 588, 589), (544, 543, 575, 576), (558, 557, 589, 590), (586, 585, 617, 618), (573, 572, 604, 605), (587, 586, 618, 619), (574, 573, 605, 606), (588, 587, 619, 620), (575, 574, 606, 607), (589, 588, 620, 621), (576, 575, 607, 608), (590, 589, 621, 622), (577, 576, 608, 609), (591, 590, 622, 623), (578, 577, 609, 610), (592, 591, 623, 624), (579, 578, 610, 611), (566, 565, 597, 598), (593, 592, 624, 625), (580, 579, 611, 612), (567, 566, 598, 599), (594, 593, 625, 626), (581, 580, 612, 613), (568, 567, 599, 600), (595, 594, 626, 627), (582, 581, 613, 614), (569, 568, 600, 601), (596, 595, 627, 628), (583, 582, 614, 615), (570, 569, 601, 602), (565, 596, 628, 597), (584, 583, 615, 616), (571, 570, 602, 603), (585, 584, 616, 617), (572, 571, 603, 604), (621, 620, 652, 653), (608, 607, 639, 640), (622, 621, 653, 654), (609, 608, 640, 641), (623, 622, 654, 655), (610, 609, 641, 642), (624, 623, 655, 656), (611, 610, 642, 643), (598, 597, 629, 630), (625, 624, 656, 657), (612, 611, 643, 644), (599, 598, 630, 631), (626, 625, 657, 658), (613, 612, 644, 645), (600, 599, 631, 632), (627, 626, 658, 659), (614, 613, 645, 646), (601, 600, 632, 633), (628, 627, 659, 660), (615, 614, 646, 647), (602, 601, 633, 634), (597, 628, 660, 629), (616, 615, 647, 648), (603, 602, 634, 635), (617, 616, 648, 649), (604, 603, 635, 636), (618, 617, 649, 650), (605, 604, 636, 637), (619, 618, 650, 651), (606, 605, 637, 638), (620, 619, 651, 652), (607, 606, 638, 639), (656, 655, 661), (643, 642, 661), (630, 629, 661), (657, 656, 661), (644, 643, 661), (631, 630, 661), (658, 657, 661), (645, 644, 661), (632, 631, 661), (659, 658, 661), (646, 645, 661), (633, 632, 661), (660, 659, 661), (647, 646, 661), (634, 633, 661), (629, 660, 661), (648, 647, 661), (635, 634, 661), (649, 648, 661), (636, 635, 661), (650, 649, 661), (637, 636, 661), (651, 650, 661), (638, 637, 661), (652, 651, 661), (639, 638, 661), (653, 652, 661), (640, 639, 661), (654, 653, 661), (641, 640, 661), (655, 654, 661), (642, 641, 661)])
me_mesh.polygons.foreach_set('use_smooth', [True] * 692)
me_mesh.materials.append(mat_material_001)
me_mesh.use_remesh_preserve_volume = False
me_mesh.use_remesh_preserve_attributes = False
me_mesh.use_mirror_vertex_groups = False
me_mesh.update()

# ---- objects
ob_camera = bpy.data.objects.new('Camera', cam_camera)
ob_plane_001 = bpy.data.objects.new('Plane.001', me_plane_001)
ob_plane = bpy.data.objects.new('Plane', me_plane)
ob_nurbspath = bpy.data.objects.new('NurbsPath', me_mesh)

# ---- transforms, parenting, visibility, modifiers, constraints
ob_camera.location = (4.222, -1.346, 5.349)
ob_camera.rotation_euler = (0.6473, 0.006171, 1.16)
ob_camera.lock_rotations_4d = False
ob_camera.empty_display_type = 'ARROWS'
ob_camera.color = (0.0, 0.0, 0.0, 0.0)
ob_camera.display_type = 'WIRE'
ob_camera.lineart.crease_threshold = 0.0
ob_plane_001.location = (3.917, -5.035, 4.691)
ob_plane_001.lineart.crease_threshold = 0.0
ob_plane.location = (0.002303, -0.5431, -1.044)
ob_plane.lineart.crease_threshold = 0.0
ob_nurbspath.location = (3.389, -0.004638, 0.03378)
ob_nurbspath.lineart.crease_threshold = 0.0
_m = ob_nurbspath.modifiers.new('Subsurf', 'SUBSURF')
_m.uv_smooth = 'PRESERVE_CORNERS'
_m.levels = 3
_m.render_levels = 3
_m.show_only_control_edges = False

# ---- collection membership
col_collection_1.objects.link(ob_camera)
col_collection_5.objects.link(ob_plane_001)
col_collection_5.objects.link(ob_plane)
col_collection_5.objects.link(ob_nurbspath)

# ---- scene / render settings (as saved in the file)
scene.camera = ob_camera
scene.frame_start = 1; scene.frame_end = 250; scene.frame_set(14)
scene.render.engine = 'CYCLES'
scene.render.resolution_percentage = 50
scene.render.dither_intensity = 0.0
scene.cycles.use_denoising = False
scene.cycles.samples = 160
scene.cycles.sampling_pattern = 'TABULATED_SOBOL'
scene.cycles.light_sampling_threshold = 0.0
scene.cycles.use_adaptive_sampling = False
scene.cycles.use_light_tree = False
scene.cycles.blur_glossy = 0.0
scene.cycles.sample_clamp_direct = 0.93
scene.cycles.sample_clamp_indirect = 0.96
scene.view_settings.view_transform = 'Standard'
bpy.context.view_layer.update()
